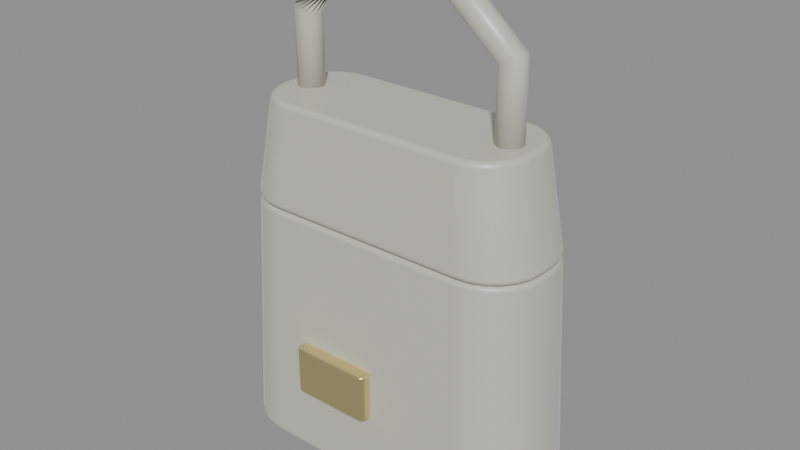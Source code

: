 # Source: case01_sofa_trompeur_spatial_decomposed.blend  (saved by Blender 5.2.45; exported with 4.5.12 LTS)
import bpy
from mathutils import Matrix  # noqa: F401  (used for matrix-valued properties, if any)

bpy.ops.wm.read_factory_settings(use_empty=True)
scene = bpy.context.scene
scene.name = 'Scene_case01_sofa_trompeur_spatial_decomposed'

# ---- materials (node trees are filled in below, after node groups)
mat_m_cuir_principal = bpy.data.materials.new('M_Cuir_Principal')
mat_m_bouclerie_laiton = bpy.data.materials.new('M_Bouclerie_Laiton')

# ---- material node trees
mat_m_cuir_principal.use_nodes = True; mat_m_cuir_principal.node_tree.nodes.clear()
_N = mat_m_cuir_principal.node_tree.nodes; _L = mat_m_cuir_principal.node_tree.links
n0 = _N.new('ShaderNodeBsdfPrincipled'); n0.name = 'Principled BSDF'; n0.location = (-200, 100)
n0.inputs[0].default_value = (0.577, 0.585, 0.495, 1.0)
n0.inputs[2].default_value = 0.38
n0.inputs[10].default_value = 0.005
n0.inputs[13].default_value = 0.52
n0.inputs[19].default_value = 0.12
n0.inputs[20].default_value = 0.25
n0.inputs[24].default_value = 0.2
n1 = _N.new('ShaderNodeOutputMaterial'); n1.name = 'Material Output'; n1.location = (200, 100)
_L.new(n0.outputs[0], n1.inputs[0])
n1.is_active_output = True
mat_m_bouclerie_laiton.use_nodes = True; mat_m_bouclerie_laiton.node_tree.nodes.clear()
_N = mat_m_bouclerie_laiton.node_tree.nodes; _L = mat_m_bouclerie_laiton.node_tree.links
n0 = _N.new('ShaderNodeBsdfPrincipled'); n0.name = 'Principled BSDF'; n0.location = (-200, 100)
n0.inputs[0].default_value = (0.92, 0.78, 0.38, 1.0)
n0.inputs[1].default_value = 0.98
n0.inputs[2].default_value = 0.24
n0.inputs[10].default_value = 0.005
n0.inputs[13].default_value = 0.6
n0.inputs[15].default_value = 0.65
n1 = _N.new('ShaderNodeOutputMaterial'); n1.name = 'Material Output'; n1.location = (200, 100)
_L.new(n0.outputs[0], n1.inputs[0])
n1.is_active_output = True

# ---- meshes
me_corps_principal_cuir = bpy.data.meshes.new('Corps_Principal_Cuir')
me_corps_principal_cuir.from_pydata([(0.091, 0.00353, 0.0), (0.08992, 0.01175, 0.0), (0.08674, 0.01942, 0.0), (0.08169, 0.02599, 0.0), (0.07512, 0.03104, 0.0), (0.06745, 0.03422, 0.0), (0.05923, 0.0353, 0.0), (-0.05923, 0.0353, 0.0), (-0.06745, 0.03422, 0.0), (-0.07512, 0.03104, 0.0), (-0.08169, 0.02599, 0.0), (-0.08674, 0.01942, 0.0), (-0.08992, 0.01175, 0.0), (-0.091, 0.00353, 0.0), (-0.091, -0.00353, 0.0), (-0.08992, -0.01175, 0.0), (-0.08674, -0.01942, 0.0), (-0.08169, -0.02599, 0.0), (-0.07512, -0.03104, 0.0), (-0.06745, -0.03422, 0.0), (-0.05923, -0.0353, 0.0), (0.05923, -0.0353, 0.0), (0.06745, -0.03422, 0.0), (0.07512, -0.03104, 0.0), (0.08169, -0.02599, 0.0), (0.08674, -0.01942, 0.0), (0.08992, -0.01175, 0.0), (0.091, -0.00353, 0.0), (0.08372, 0.003248, 0.136), (0.08272, 0.01081, 0.136), (0.0798, 0.01786, 0.136), (0.07516, 0.02392, 0.136), (0.06911, 0.02856, 0.136), (0.06206, 0.03148, 0.136), (0.05449, 0.03248, 0.136), (-0.05449, 0.03248, 0.136), (-0.06206, 0.03148, 0.136), (-0.06911, 0.02856, 0.136), (-0.07516, 0.02392, 0.136), (-0.0798, 0.01786, 0.136), (-0.08272, 0.01081, 0.136), (-0.08372, 0.003248, 0.136), (-0.08372, -0.003248, 0.136), (-0.08272, -0.01081, 0.136), (-0.0798, -0.01786, 0.136), (-0.07516, -0.02392, 0.136), (-0.06911, -0.02856, 0.136), (-0.06206, -0.03148, 0.136), (-0.05449, -0.03248, 0.136), (0.05449, -0.03248, 0.136), (0.06206, -0.03148, 0.136), (0.06911, -0.02856, 0.136), (0.07516, -0.02392, 0.136), (0.0798, -0.01786, 0.136), (0.08272, -0.01081, 0.136), (0.08372, -0.003248, 0.136)], [], [(0, 1, 29, 28), (1, 2, 30, 29), (2, 3, 31, 30), (3, 4, 32, 31), (4, 5, 33, 32), (5, 6, 34, 33), (6, 7, 35, 34), (7, 8, 36, 35), (8, 9, 37, 36), (9, 10, 38, 37), (10, 11, 39, 38), (11, 12, 40, 39), (12, 13, 41, 40), (13, 14, 42, 41), (14, 15, 43, 42), (15, 16, 44, 43), (16, 17, 45, 44), (17, 18, 46, 45), (18, 19, 47, 46), (19, 20, 48, 47), (20, 21, 49, 48), (21, 22, 50, 49), (22, 23, 51, 50), (23, 24, 52, 51), (24, 25, 53, 52), (25, 26, 54, 53), (26, 27, 55, 54), (27, 0, 28, 55), (27, 26, 25, 24, 23, 22, 21, 20, 19, 18, 17, 16, 15, 14, 13, 12, 11, 10, 9, 8, 7, 6, 5, 4, 3, 2, 1, 0), (28, 29, 30, 31, 32, 33, 34, 35, 36, 37, 38, 39, 40, 41, 42, 43, 44, 45, 46, 47, 48, 49, 50, 51, 52, 53, 54, 55)])
me_corps_principal_cuir.polygons.foreach_set('use_smooth', [True] * 30)
_uv = me_corps_principal_cuir.uv_layers.new(name='UVMap')
_uv.uv.foreach_set('vector', [0.0, 0.0, 1.0, 0.0, 1.0, 1.0, 0.0, 1.0, 0.0, 0.0, 1.0, 0.0, 1.0, 1.0, 0.0, 1.0, 0.0, 0.0, 1.0, 0.0, 1.0, 1.0, 0.0, 1.0, 0.0, 0.0, 1.0, 0.0, 1.0, 1.0, 0.0, 1.0, 0.0, 0.0, 1.0, 0.0, 1.0, 1.0, 0.0, 1.0, 0.0, 0.0, 1.0, 0.0, 1.0, 1.0, 0.0, 1.0, 0.0, 0.0, 1.0, 0.0, 1.0, 1.0, 0.0, 1.0, 0.0, 0.0, 1.0, 0.0, 1.0, 1.0, 0.0, 1.0, 0.0, 0.0, 1.0, 0.0, 1.0, 1.0, 0.0, 1.0, 0.0, 0.0, 1.0, 0.0, 1.0, 1.0, 0.0, 1.0, 0.0, 0.0, 1.0, 0.0, 1.0, 1.0, 0.0, 1.0, 0.0, 0.0, 1.0, 0.0, 1.0, 1.0, 0.0, 1.0, 0.0, 0.0, 1.0, 0.0, 1.0, 1.0, 0.0, 1.0, 0.0, 0.0, 1.0, 0.0, 1.0, 1.0, 0.0, 1.0, 0.0, 0.0, 1.0, 0.0, 1.0, 1.0, 0.0, 1.0, 0.0, 0.0, 1.0, 0.0, 1.0, 1.0, 0.0, 1.0, 0.0, 0.0, 1.0, 0.0, 1.0, 1.0, 0.0, 1.0, 0.0, 0.0, 1.0, 0.0, 1.0, 1.0, 0.0, 1.0, 0.0, 0.0, 1.0, 0.0, 1.0, 1.0, 0.0, 1.0, 0.0, 0.0, 1.0, 0.0, 1.0, 1.0, 0.0, 1.0, 0.0, 0.0, 1.0, 0.0, 1.0, 1.0, 0.0, 1.0, 0.0, 0.0, 1.0, 0.0, 1.0, 1.0, 0.0, 1.0, 0.0, 0.0, 1.0, 0.0, 1.0, 1.0, 0.0, 1.0, 0.0, 0.0, 1.0, 0.0, 1.0, 1.0, 0.0, 1.0, 0.0, 0.0, 1.0, 0.0, 1.0, 1.0, 0.0, 1.0, 0.0, 0.0, 1.0, 0.0, 1.0, 1.0, 0.0, 1.0, 0.0, 0.0, 1.0, 0.0, 1.0, 1.0, 0.0, 1.0, 0.0, 0.0, 1.0, 0.0, 1.0, 1.0, 0.0, 1.0, 0.5, 1.0, 0.6113, 0.9875, 0.7169, 0.9505, 0.8117, 0.8909, 0.8909, 0.8117, 0.9505, 0.7169, 0.9875, 0.6113, 1.0, 0.5, 0.9875, 0.3887, 0.9505, 0.2831, 0.8909, 0.1883, 0.8117, 0.1091, 0.7169, 0.04952, 0.6113, 0.01254, 0.5, 0.0, 0.3887, 0.01254, 0.2831, 0.04952, 0.1883, 0.1091, 0.1091, 0.1883, 0.04952, 0.2831, 0.01254, 0.3887, 0.0, 0.5, 0.01254, 0.6113, 0.04952, 0.7169, 0.1091, 0.8117, 0.1883, 0.8909, 0.2831, 0.9505, 0.3887, 0.9875, 0.5, 1.0, 0.6113, 0.9875, 0.7169, 0.9505, 0.8117, 0.8909, 0.8909, 0.8117, 0.9505, 0.7169, 0.9875, 0.6113, 1.0, 0.5, 0.9875, 0.3887, 0.9505, 0.2831, 0.8909, 0.1883, 0.8117, 0.1091, 0.7169, 0.04952, 0.6113, 0.01254, 0.5, 0.0, 0.3887, 0.01254, 0.2831, 0.04952, 0.1883, 0.1091, 0.1091, 0.1883, 0.04952, 0.2831, 0.01254, 0.3887, 0.0, 0.5, 0.01254, 0.6113, 0.04952, 0.7169, 0.1091, 0.8117, 0.1883, 0.8909, 0.2831, 0.9505, 0.3887, 0.9875])
me_corps_principal_cuir.materials.append(mat_m_cuir_principal)
me_corps_principal_cuir.update()
me_rabat_superieur_cuir = bpy.data.meshes.new('Rabat_Superieur_Cuir')
me_rabat_superieur_cuir.from_pydata([(0.08355, 0.0045, 0.0), (0.0826, 0.01175, 0.0), (0.0798, 0.0185, 0.0), (0.07535, 0.0243, 0.0), (0.06955, 0.02875, 0.0), (0.0628, 0.03155, 0.0), (0.05555, 0.0325, 0.0), (-0.05555, 0.0325, 0.0), (-0.0628, 0.03155, 0.0), (-0.06955, 0.02875, 0.0), (-0.07535, 0.0243, 0.0), (-0.0798, 0.0185, 0.0), (-0.0826, 0.01175, 0.0), (-0.08355, 0.0045, 0.0), (-0.08355, -0.0045, 0.0), (-0.0826, -0.01175, 0.0), (-0.0798, -0.0185, 0.0), (-0.07535, -0.0243, 0.0), (-0.06955, -0.02875, 0.0), (-0.0628, -0.03155, 0.0), (-0.05555, -0.0325, 0.0), (0.05555, -0.0325, 0.0), (0.0628, -0.03155, 0.0), (0.06955, -0.02875, 0.0), (0.07535, -0.0243, 0.0), (0.0798, -0.0185, 0.0), (0.0826, -0.01175, 0.0), (0.08355, -0.0045, 0.0), (0.07352, 0.00396, 0.056), (0.07268, 0.01034, 0.056), (0.07022, 0.01628, 0.056), (0.06631, 0.02138, 0.056), (0.0612, 0.0253, 0.056), (0.05526, 0.02776, 0.056), (0.04888, 0.0286, 0.056), (-0.04888, 0.0286, 0.056), (-0.05526, 0.02776, 0.056), (-0.0612, 0.0253, 0.056), (-0.06631, 0.02138, 0.056), (-0.07022, 0.01628, 0.056), (-0.07268, 0.01034, 0.056), (-0.07352, 0.00396, 0.056), (-0.07352, -0.00396, 0.056), (-0.07268, -0.01034, 0.056), (-0.07022, -0.01628, 0.056), (-0.06631, -0.02138, 0.056), (-0.0612, -0.0253, 0.056), (-0.05526, -0.02776, 0.056), (-0.04888, -0.0286, 0.056), (0.04888, -0.0286, 0.056), (0.05526, -0.02776, 0.056), (0.0612, -0.0253, 0.056), (0.06631, -0.02138, 0.056), (0.07022, -0.01628, 0.056), (0.07268, -0.01034, 0.056), (0.07352, -0.00396, 0.056)], [], [(0, 1, 29, 28), (1, 2, 30, 29), (2, 3, 31, 30), (3, 4, 32, 31), (4, 5, 33, 32), (5, 6, 34, 33), (6, 7, 35, 34), (7, 8, 36, 35), (8, 9, 37, 36), (9, 10, 38, 37), (10, 11, 39, 38), (11, 12, 40, 39), (12, 13, 41, 40), (13, 14, 42, 41), (14, 15, 43, 42), (15, 16, 44, 43), (16, 17, 45, 44), (17, 18, 46, 45), (18, 19, 47, 46), (19, 20, 48, 47), (20, 21, 49, 48), (21, 22, 50, 49), (22, 23, 51, 50), (23, 24, 52, 51), (24, 25, 53, 52), (25, 26, 54, 53), (26, 27, 55, 54), (27, 0, 28, 55), (27, 26, 25, 24, 23, 22, 21, 20, 19, 18, 17, 16, 15, 14, 13, 12, 11, 10, 9, 8, 7, 6, 5, 4, 3, 2, 1, 0), (28, 29, 30, 31, 32, 33, 34, 35, 36, 37, 38, 39, 40, 41, 42, 43, 44, 45, 46, 47, 48, 49, 50, 51, 52, 53, 54, 55)])
me_rabat_superieur_cuir.polygons.foreach_set('use_smooth', [True] * 30)
_uv = me_rabat_superieur_cuir.uv_layers.new(name='UVMap')
_uv.uv.foreach_set('vector', [0.0, 0.0, 1.0, 0.0, 1.0, 1.0, 0.0, 1.0, 0.0, 0.0, 1.0, 0.0, 1.0, 1.0, 0.0, 1.0, 0.0, 0.0, 1.0, 0.0, 1.0, 1.0, 0.0, 1.0, 0.0, 0.0, 1.0, 0.0, 1.0, 1.0, 0.0, 1.0, 0.0, 0.0, 1.0, 0.0, 1.0, 1.0, 0.0, 1.0, 0.0, 0.0, 1.0, 0.0, 1.0, 1.0, 0.0, 1.0, 0.0, 0.0, 1.0, 0.0, 1.0, 1.0, 0.0, 1.0, 0.0, 0.0, 1.0, 0.0, 1.0, 1.0, 0.0, 1.0, 0.0, 0.0, 1.0, 0.0, 1.0, 1.0, 0.0, 1.0, 0.0, 0.0, 1.0, 0.0, 1.0, 1.0, 0.0, 1.0, 0.0, 0.0, 1.0, 0.0, 1.0, 1.0, 0.0, 1.0, 0.0, 0.0, 1.0, 0.0, 1.0, 1.0, 0.0, 1.0, 0.0, 0.0, 1.0, 0.0, 1.0, 1.0, 0.0, 1.0, 0.0, 0.0, 1.0, 0.0, 1.0, 1.0, 0.0, 1.0, 0.0, 0.0, 1.0, 0.0, 1.0, 1.0, 0.0, 1.0, 0.0, 0.0, 1.0, 0.0, 1.0, 1.0, 0.0, 1.0, 0.0, 0.0, 1.0, 0.0, 1.0, 1.0, 0.0, 1.0, 0.0, 0.0, 1.0, 0.0, 1.0, 1.0, 0.0, 1.0, 0.0, 0.0, 1.0, 0.0, 1.0, 1.0, 0.0, 1.0, 0.0, 0.0, 1.0, 0.0, 1.0, 1.0, 0.0, 1.0, 0.0, 0.0, 1.0, 0.0, 1.0, 1.0, 0.0, 1.0, 0.0, 0.0, 1.0, 0.0, 1.0, 1.0, 0.0, 1.0, 0.0, 0.0, 1.0, 0.0, 1.0, 1.0, 0.0, 1.0, 0.0, 0.0, 1.0, 0.0, 1.0, 1.0, 0.0, 1.0, 0.0, 0.0, 1.0, 0.0, 1.0, 1.0, 0.0, 1.0, 0.0, 0.0, 1.0, 0.0, 1.0, 1.0, 0.0, 1.0, 0.0, 0.0, 1.0, 0.0, 1.0, 1.0, 0.0, 1.0, 0.0, 0.0, 1.0, 0.0, 1.0, 1.0, 0.0, 1.0, 0.5, 1.0, 0.6113, 0.9875, 0.7169, 0.9505, 0.8117, 0.8909, 0.8909, 0.8117, 0.9505, 0.7169, 0.9875, 0.6113, 1.0, 0.5, 0.9875, 0.3887, 0.9505, 0.2831, 0.8909, 0.1883, 0.8117, 0.1091, 0.7169, 0.04952, 0.6113, 0.01254, 0.5, 0.0, 0.3887, 0.01254, 0.2831, 0.04952, 0.1883, 0.1091, 0.1091, 0.1883, 0.04952, 0.2831, 0.01254, 0.3887, 0.0, 0.5, 0.01254, 0.6113, 0.04952, 0.7169, 0.1091, 0.8117, 0.1883, 0.8909, 0.2831, 0.9505, 0.3887, 0.9875, 0.5, 1.0, 0.6113, 0.9875, 0.7169, 0.9505, 0.8117, 0.8909, 0.8909, 0.8117, 0.9505, 0.7169, 0.9875, 0.6113, 1.0, 0.5, 0.9875, 0.3887, 0.9505, 0.2831, 0.8909, 0.1883, 0.8117, 0.1091, 0.7169, 0.04952, 0.6113, 0.01254, 0.5, 0.0, 0.3887, 0.01254, 0.2831, 0.04952, 0.1883, 0.1091, 0.1091, 0.1883, 0.04952, 0.2831, 0.01254, 0.3887, 0.0, 0.5, 0.01254, 0.6113, 0.04952, 0.7169, 0.1091, 0.8117, 0.1883, 0.8909, 0.2831, 0.9505, 0.3887, 0.9875])
me_rabat_superieur_cuir.materials.append(mat_m_cuir_principal)
me_rabat_superieur_cuir.update()
me_fermoir_boucle_laiton = bpy.data.meshes.new('Fermoir_Boucle_Laiton')
me_fermoir_boucle_laiton.from_pydata([(0.0225, 0.0004, 0.0), (0.02238, 0.001332, 0.0), (0.02202, 0.0022, 0.0), (0.02145, 0.002946, 0.0), (0.0207, 0.003518, 0.0), (0.01983, 0.003877, 0.0), (0.0189, 0.004, 0.0), (-0.0189, 0.004, 0.0), (-0.01983, 0.003877, 0.0), (-0.0207, 0.003518, 0.0), (-0.02145, 0.002946, 0.0), (-0.02202, 0.0022, 0.0), (-0.02238, 0.001332, 0.0), (-0.0225, 0.0004, 0.0), (-0.0225, -0.0004, 0.0), (-0.02238, -0.001332, 0.0), (-0.02202, -0.0022, 0.0), (-0.02145, -0.002946, 0.0), (-0.0207, -0.003518, 0.0), (-0.01983, -0.003877, 0.0), (-0.0189, -0.004, 0.0), (0.0189, -0.004, 0.0), (0.01983, -0.003877, 0.0), (0.0207, -0.003518, 0.0), (0.02145, -0.002946, 0.0), (0.02202, -0.0022, 0.0), (0.02238, -0.001332, 0.0), (0.0225, -0.0004, 0.0), (0.0225, 0.0004, 0.026), (0.02238, 0.001332, 0.026), (0.02202, 0.0022, 0.026), (0.02145, 0.002946, 0.026), (0.0207, 0.003518, 0.026), (0.01983, 0.003877, 0.026), (0.0189, 0.004, 0.026), (-0.0189, 0.004, 0.026), (-0.01983, 0.003877, 0.026), (-0.0207, 0.003518, 0.026), (-0.02145, 0.002946, 0.026), (-0.02202, 0.0022, 0.026), (-0.02238, 0.001332, 0.026), (-0.0225, 0.0004, 0.026), (-0.0225, -0.0004, 0.026), (-0.02238, -0.001332, 0.026), (-0.02202, -0.0022, 0.026), (-0.02145, -0.002946, 0.026), (-0.0207, -0.003518, 0.026), (-0.01983, -0.003877, 0.026), (-0.0189, -0.004, 0.026), (0.0189, -0.004, 0.026), (0.01983, -0.003877, 0.026), (0.0207, -0.003518, 0.026), (0.02145, -0.002946, 0.026), (0.02202, -0.0022, 0.026), (0.02238, -0.001332, 0.026), (0.0225, -0.0004, 0.026)], [], [(0, 1, 29, 28), (1, 2, 30, 29), (2, 3, 31, 30), (3, 4, 32, 31), (4, 5, 33, 32), (5, 6, 34, 33), (6, 7, 35, 34), (7, 8, 36, 35), (8, 9, 37, 36), (9, 10, 38, 37), (10, 11, 39, 38), (11, 12, 40, 39), (12, 13, 41, 40), (13, 14, 42, 41), (14, 15, 43, 42), (15, 16, 44, 43), (16, 17, 45, 44), (17, 18, 46, 45), (18, 19, 47, 46), (19, 20, 48, 47), (20, 21, 49, 48), (21, 22, 50, 49), (22, 23, 51, 50), (23, 24, 52, 51), (24, 25, 53, 52), (25, 26, 54, 53), (26, 27, 55, 54), (27, 0, 28, 55), (27, 26, 25, 24, 23, 22, 21, 20, 19, 18, 17, 16, 15, 14, 13, 12, 11, 10, 9, 8, 7, 6, 5, 4, 3, 2, 1, 0), (28, 29, 30, 31, 32, 33, 34, 35, 36, 37, 38, 39, 40, 41, 42, 43, 44, 45, 46, 47, 48, 49, 50, 51, 52, 53, 54, 55)])
me_fermoir_boucle_laiton.polygons.foreach_set('use_smooth', [True] * 30)
_uv = me_fermoir_boucle_laiton.uv_layers.new(name='UVMap')
_uv.uv.foreach_set('vector', [0.0, 0.0, 1.0, 0.0, 1.0, 1.0, 0.0, 1.0, 0.0, 0.0, 1.0, 0.0, 1.0, 1.0, 0.0, 1.0, 0.0, 0.0, 1.0, 0.0, 1.0, 1.0, 0.0, 1.0, 0.0, 0.0, 1.0, 0.0, 1.0, 1.0, 0.0, 1.0, 0.0, 0.0, 1.0, 0.0, 1.0, 1.0, 0.0, 1.0, 0.0, 0.0, 1.0, 0.0, 1.0, 1.0, 0.0, 1.0, 0.0, 0.0, 1.0, 0.0, 1.0, 1.0, 0.0, 1.0, 0.0, 0.0, 1.0, 0.0, 1.0, 1.0, 0.0, 1.0, 0.0, 0.0, 1.0, 0.0, 1.0, 1.0, 0.0, 1.0, 0.0, 0.0, 1.0, 0.0, 1.0, 1.0, 0.0, 1.0, 0.0, 0.0, 1.0, 0.0, 1.0, 1.0, 0.0, 1.0, 0.0, 0.0, 1.0, 0.0, 1.0, 1.0, 0.0, 1.0, 0.0, 0.0, 1.0, 0.0, 1.0, 1.0, 0.0, 1.0, 0.0, 0.0, 1.0, 0.0, 1.0, 1.0, 0.0, 1.0, 0.0, 0.0, 1.0, 0.0, 1.0, 1.0, 0.0, 1.0, 0.0, 0.0, 1.0, 0.0, 1.0, 1.0, 0.0, 1.0, 0.0, 0.0, 1.0, 0.0, 1.0, 1.0, 0.0, 1.0, 0.0, 0.0, 1.0, 0.0, 1.0, 1.0, 0.0, 1.0, 0.0, 0.0, 1.0, 0.0, 1.0, 1.0, 0.0, 1.0, 0.0, 0.0, 1.0, 0.0, 1.0, 1.0, 0.0, 1.0, 0.0, 0.0, 1.0, 0.0, 1.0, 1.0, 0.0, 1.0, 0.0, 0.0, 1.0, 0.0, 1.0, 1.0, 0.0, 1.0, 0.0, 0.0, 1.0, 0.0, 1.0, 1.0, 0.0, 1.0, 0.0, 0.0, 1.0, 0.0, 1.0, 1.0, 0.0, 1.0, 0.0, 0.0, 1.0, 0.0, 1.0, 1.0, 0.0, 1.0, 0.0, 0.0, 1.0, 0.0, 1.0, 1.0, 0.0, 1.0, 0.0, 0.0, 1.0, 0.0, 1.0, 1.0, 0.0, 1.0, 0.0, 0.0, 1.0, 0.0, 1.0, 1.0, 0.0, 1.0, 0.5, 1.0, 0.6113, 0.9875, 0.7169, 0.9505, 0.8117, 0.8909, 0.8909, 0.8117, 0.9505, 0.7169, 0.9875, 0.6113, 1.0, 0.5, 0.9875, 0.3887, 0.9505, 0.2831, 0.8909, 0.1883, 0.8117, 0.1091, 0.7169, 0.04952, 0.6113, 0.01254, 0.5, 0.0, 0.3887, 0.01254, 0.2831, 0.04952, 0.1883, 0.1091, 0.1091, 0.1883, 0.04952, 0.2831, 0.01254, 0.3887, 0.0, 0.5, 0.01254, 0.6113, 0.04952, 0.7169, 0.1091, 0.8117, 0.1883, 0.8909, 0.2831, 0.9505, 0.3887, 0.9875, 0.5, 1.0, 0.6113, 0.9875, 0.7169, 0.9505, 0.8117, 0.8909, 0.8909, 0.8117, 0.9505, 0.7169, 0.9875, 0.6113, 1.0, 0.5, 0.9875, 0.3887, 0.9505, 0.2831, 0.8909, 0.1883, 0.8117, 0.1091, 0.7169, 0.04952, 0.6113, 0.01254, 0.5, 0.0, 0.3887, 0.01254, 0.2831, 0.04952, 0.1883, 0.1091, 0.1091, 0.1883, 0.04952, 0.2831, 0.01254, 0.3887, 0.0, 0.5, 0.01254, 0.6113, 0.04952, 0.7169, 0.1091, 0.8117, 0.1883, 0.8909, 0.2831, 0.9505, 0.3887, 0.9875])
me_fermoir_boucle_laiton.materials.append(mat_m_bouclerie_laiton)
me_fermoir_boucle_laiton.update()
me_anse_arche_cuir = bpy.data.meshes.new('Anse_Arche_Cuir')
me_anse_arche_cuir.from_pydata([(-0.0594, 0.007, 0.192), (-0.06208, 0.006467, 0.192), (-0.06435, 0.00495, 0.192), (-0.06587, 0.002679, 0.192), (-0.0664, 4.286e-19, 0.192), (-0.06587, -0.002679, 0.192), (-0.06435, -0.00495, 0.192), (-0.06208, -0.006467, 0.192), (-0.0594, -0.007, 0.192), (-0.05672, -0.006467, 0.192), (-0.05445, -0.00495, 0.192), (-0.05293, -0.002679, 0.192), (-0.0524, -1.286e-18, 0.192), (-0.05293, 0.002679, 0.192), (-0.05445, 0.00495, 0.192), (-0.05672, 0.006467, 0.192), (-0.0594, 0.007, 0.2304), (-0.06183, 0.006467, 0.2315), (-0.06389, 0.00495, 0.2325), (-0.06527, 0.002679, 0.2331), (-0.06575, 4.286e-19, 0.2333), (-0.06527, -0.002679, 0.2331), (-0.06389, -0.00495, 0.2325), (-0.06183, -0.006467, 0.2315), (-0.0594, -0.007, 0.2304), (-0.05697, -0.006467, 0.2293), (-0.05491, -0.00495, 0.2283), (-0.05353, -0.002679, 0.2277), (-0.05305, -1.286e-18, 0.2275), (-0.05353, 0.002679, 0.2277), (-0.05491, 0.00495, 0.2283), (-0.05697, 0.006467, 0.2293), (-0.0297, -0.007, 0.256), (-0.02847, -0.006467, 0.2536), (-0.02743, -0.00495, 0.2516), (-0.02673, -0.002679, 0.2503), (-0.02649, -4.286e-19, 0.2498), (-0.02673, 0.002679, 0.2503), (-0.02743, 0.00495, 0.2516), (-0.02847, 0.006467, 0.2536), (-0.0297, 0.007, 0.256), (-0.03093, 0.006467, 0.2584), (-0.03197, 0.00495, 0.2604), (-0.03267, 0.002679, 0.2617), (-0.03291, 1.286e-18, 0.2622), (-0.03267, -0.002679, 0.2617), (-0.03197, -0.00495, 0.2604), (-0.03093, -0.006467, 0.2584), (0.0, -0.007, 0.2611), (0.0, -0.006467, 0.2584), (0.0, -0.00495, 0.2562), (0.0, -0.002679, 0.2546), (0.0, -4.286e-19, 0.2541), (0.0, 0.002679, 0.2546), (0.0, 0.00495, 0.2562), (0.0, 0.006467, 0.2584), (0.0, 0.007, 0.2611), (0.0, 0.006467, 0.2638), (0.0, 0.00495, 0.266), (0.0, 0.002679, 0.2676), (0.0, 1.286e-18, 0.2681), (0.0, -0.002679, 0.2676), (0.0, -0.00495, 0.266), (0.0, -0.006467, 0.2638), (0.0297, -0.007, 0.256), (0.02847, -0.006467, 0.2536), (0.02743, -0.00495, 0.2516), (0.02673, -0.002679, 0.2503), (0.02649, -4.286e-19, 0.2498), (0.02673, 0.002679, 0.2503), (0.02743, 0.00495, 0.2516), (0.02847, 0.006467, 0.2536), (0.0297, 0.007, 0.256), (0.03093, 0.006467, 0.2584), (0.03197, 0.00495, 0.2604), (0.03267, 0.002679, 0.2617), (0.03291, 1.286e-18, 0.2622), (0.03267, -0.002679, 0.2617), (0.03197, -0.00495, 0.2604), (0.03093, -0.006467, 0.2584), (0.0594, -0.007, 0.2304), (0.05697, -0.006467, 0.2293), (0.05491, -0.00495, 0.2283), (0.05353, -0.002679, 0.2277), (0.05305, -4.286e-19, 0.2275), (0.05353, 0.002679, 0.2277), (0.05491, 0.00495, 0.2283), (0.05697, 0.006467, 0.2293), (0.0594, 0.007, 0.2304), (0.06183, 0.006467, 0.2315), (0.06389, 0.00495, 0.2325), (0.06527, 0.002679, 0.2331), (0.06575, 1.286e-18, 0.2333), (0.06527, -0.002679, 0.2331), (0.06389, -0.00495, 0.2325), (0.06183, -0.006467, 0.2315), (0.0594, -0.007, 0.192), (0.05672, -0.006467, 0.192), (0.05445, -0.00495, 0.192), (0.05293, -0.002679, 0.192), (0.0524, -4.286e-19, 0.192), (0.05293, 0.002679, 0.192), (0.05445, 0.00495, 0.192), (0.05672, 0.006467, 0.192), (0.0594, 0.007, 0.192), (0.06208, 0.006467, 0.192), (0.06435, 0.00495, 0.192), (0.06587, 0.002679, 0.192), (0.0664, 1.286e-18, 0.192), (0.06587, -0.002679, 0.192), (0.06435, -0.00495, 0.192), (0.06208, -0.006467, 0.192)], [], [(0, 1, 17, 16), (1, 2, 18, 17), (2, 3, 19, 18), (3, 4, 20, 19), (4, 5, 21, 20), (5, 6, 22, 21), (6, 7, 23, 22), (7, 8, 24, 23), (8, 9, 25, 24), (9, 10, 26, 25), (10, 11, 27, 26), (11, 12, 28, 27), (12, 13, 29, 28), (13, 14, 30, 29), (14, 15, 31, 30), (15, 0, 16, 31), (16, 17, 33, 32), (17, 18, 34, 33), (18, 19, 35, 34), (19, 20, 36, 35), (20, 21, 37, 36), (21, 22, 38, 37), (22, 23, 39, 38), (23, 24, 40, 39), (24, 25, 41, 40), (25, 26, 42, 41), (26, 27, 43, 42), (27, 28, 44, 43), (28, 29, 45, 44), (29, 30, 46, 45), (30, 31, 47, 46), (31, 16, 32, 47), (32, 33, 49, 48), (33, 34, 50, 49), (34, 35, 51, 50), (35, 36, 52, 51), (36, 37, 53, 52), (37, 38, 54, 53), (38, 39, 55, 54), (39, 40, 56, 55), (40, 41, 57, 56), (41, 42, 58, 57), (42, 43, 59, 58), (43, 44, 60, 59), (44, 45, 61, 60), (45, 46, 62, 61), (46, 47, 63, 62), (47, 32, 48, 63), (48, 49, 65, 64), (49, 50, 66, 65), (50, 51, 67, 66), (51, 52, 68, 67), (52, 53, 69, 68), (53, 54, 70, 69), (54, 55, 71, 70), (55, 56, 72, 71), (56, 57, 73, 72), (57, 58, 74, 73), (58, 59, 75, 74), (59, 60, 76, 75), (60, 61, 77, 76), (61, 62, 78, 77), (62, 63, 79, 78), (63, 48, 64, 79), (64, 65, 81, 80), (65, 66, 82, 81), (66, 67, 83, 82), (67, 68, 84, 83), (68, 69, 85, 84), (69, 70, 86, 85), (70, 71, 87, 86), (71, 72, 88, 87), (72, 73, 89, 88), (73, 74, 90, 89), (74, 75, 91, 90), (75, 76, 92, 91), (76, 77, 93, 92), (77, 78, 94, 93), (78, 79, 95, 94), (79, 64, 80, 95), (80, 81, 97, 96), (81, 82, 98, 97), (82, 83, 99, 98), (83, 84, 100, 99), (84, 85, 101, 100), (85, 86, 102, 101), (86, 87, 103, 102), (87, 88, 104, 103), (88, 89, 105, 104), (89, 90, 106, 105), (90, 91, 107, 106), (91, 92, 108, 107), (92, 93, 109, 108), (93, 94, 110, 109), (94, 95, 111, 110), (95, 80, 96, 111), (15, 14, 13, 12, 11, 10, 9, 8, 7, 6, 5, 4, 3, 2, 1, 0), (96, 97, 98, 99, 100, 101, 102, 103, 104, 105, 106, 107, 108, 109, 110, 111)])
me_anse_arche_cuir.polygons.foreach_set('use_smooth', [True] * 98)
_uv = me_anse_arche_cuir.uv_layers.new(name='UVMap')
_uv.uv.foreach_set('vector', [0.0, 0.0, 1.0, 0.0, 1.0, 1.0, 0.0, 1.0, 0.0, 0.0, 1.0, 0.0, 1.0, 1.0, 0.0, 1.0, 0.0, 0.0, 1.0, 0.0, 1.0, 1.0, 0.0, 1.0, 0.0, 0.0, 1.0, 0.0, 1.0, 1.0, 0.0, 1.0, 0.0, 0.0, 1.0, 0.0, 1.0, 1.0, 0.0, 1.0, 0.0, 0.0, 1.0, 0.0, 1.0, 1.0, 0.0, 1.0, 0.0, 0.0, 1.0, 0.0, 1.0, 1.0, 0.0, 1.0, 0.0, 0.0, 1.0, 0.0, 1.0, 1.0, 0.0, 1.0, 0.0, 0.0, 1.0, 0.0, 1.0, 1.0, 0.0, 1.0, 0.0, 0.0, 1.0, 0.0, 1.0, 1.0, 0.0, 1.0, 0.0, 0.0, 1.0, 0.0, 1.0, 1.0, 0.0, 1.0, 0.0, 0.0, 1.0, 0.0, 1.0, 1.0, 0.0, 1.0, 0.0, 0.0, 1.0, 0.0, 1.0, 1.0, 0.0, 1.0, 0.0, 0.0, 1.0, 0.0, 1.0, 1.0, 0.0, 1.0, 0.0, 0.0, 1.0, 0.0, 1.0, 1.0, 0.0, 1.0, 0.0, 0.0, 1.0, 0.0, 1.0, 1.0, 0.0, 1.0, 0.0, 0.0, 1.0, 0.0, 1.0, 1.0, 0.0, 1.0, 0.0, 0.0, 1.0, 0.0, 1.0, 1.0, 0.0, 1.0, 0.0, 0.0, 1.0, 0.0, 1.0, 1.0, 0.0, 1.0, 0.0, 0.0, 1.0, 0.0, 1.0, 1.0, 0.0, 1.0, 0.0, 0.0, 1.0, 0.0, 1.0, 1.0, 0.0, 1.0, 0.0, 0.0, 1.0, 0.0, 1.0, 1.0, 0.0, 1.0, 0.0, 0.0, 1.0, 0.0, 1.0, 1.0, 0.0, 1.0, 0.0, 0.0, 1.0, 0.0, 1.0, 1.0, 0.0, 1.0, 0.0, 0.0, 1.0, 0.0, 1.0, 1.0, 0.0, 1.0, 0.0, 0.0, 1.0, 0.0, 1.0, 1.0, 0.0, 1.0, 0.0, 0.0, 1.0, 0.0, 1.0, 1.0, 0.0, 1.0, 0.0, 0.0, 1.0, 0.0, 1.0, 1.0, 0.0, 1.0, 0.0, 0.0, 1.0, 0.0, 1.0, 1.0, 0.0, 1.0, 0.0, 0.0, 1.0, 0.0, 1.0, 1.0, 0.0, 1.0, 0.0, 0.0, 1.0, 0.0, 1.0, 1.0, 0.0, 1.0, 0.0, 0.0, 1.0, 0.0, 1.0, 1.0, 0.0, 1.0, 0.0, 0.0, 1.0, 0.0, 1.0, 1.0, 0.0, 1.0, 0.0, 0.0, 1.0, 0.0, 1.0, 1.0, 0.0, 1.0, 0.0, 0.0, 1.0, 0.0, 1.0, 1.0, 0.0, 1.0, 0.0, 0.0, 1.0, 0.0, 1.0, 1.0, 0.0, 1.0, 0.0, 0.0, 1.0, 0.0, 1.0, 1.0, 0.0, 1.0, 0.0, 0.0, 1.0, 0.0, 1.0, 1.0, 0.0, 1.0, 0.0, 0.0, 1.0, 0.0, 1.0, 1.0, 0.0, 1.0, 0.0, 0.0, 1.0, 0.0, 1.0, 1.0, 0.0, 1.0, 0.0, 0.0, 1.0, 0.0, 1.0, 1.0, 0.0, 1.0, 0.0, 0.0, 1.0, 0.0, 1.0, 1.0, 0.0, 1.0, 0.0, 0.0, 1.0, 0.0, 1.0, 1.0, 0.0, 1.0, 0.0, 0.0, 1.0, 0.0, 1.0, 1.0, 0.0, 1.0, 0.0, 0.0, 1.0, 0.0, 1.0, 1.0, 0.0, 1.0, 0.0, 0.0, 1.0, 0.0, 1.0, 1.0, 0.0, 1.0, 0.0, 0.0, 1.0, 0.0, 1.0, 1.0, 0.0, 1.0, 0.0, 0.0, 1.0, 0.0, 1.0, 1.0, 0.0, 1.0, 0.0, 0.0, 1.0, 0.0, 1.0, 1.0, 0.0, 1.0, 0.0, 0.0, 1.0, 0.0, 1.0, 1.0, 0.0, 1.0, 0.0, 0.0, 1.0, 0.0, 1.0, 1.0, 0.0, 1.0, 0.0, 0.0, 1.0, 0.0, 1.0, 1.0, 0.0, 1.0, 0.0, 0.0, 1.0, 0.0, 1.0, 1.0, 0.0, 1.0, 0.0, 0.0, 1.0, 0.0, 1.0, 1.0, 0.0, 1.0, 0.0, 0.0, 1.0, 0.0, 1.0, 1.0, 0.0, 1.0, 0.0, 0.0, 1.0, 0.0, 1.0, 1.0, 0.0, 1.0, 0.0, 0.0, 1.0, 0.0, 1.0, 1.0, 0.0, 1.0, 0.0, 0.0, 1.0, 0.0, 1.0, 1.0, 0.0, 1.0, 0.0, 0.0, 1.0, 0.0, 1.0, 1.0, 0.0, 1.0, 0.0, 0.0, 1.0, 0.0, 1.0, 1.0, 0.0, 1.0, 0.0, 0.0, 1.0, 0.0, 1.0, 1.0, 0.0, 1.0, 0.0, 0.0, 1.0, 0.0, 1.0, 1.0, 0.0, 1.0, 0.0, 0.0, 1.0, 0.0, 1.0, 1.0, 0.0, 1.0, 0.0, 0.0, 1.0, 0.0, 1.0, 1.0, 0.0, 1.0, 0.0, 0.0, 1.0, 0.0, 1.0, 1.0, 0.0, 1.0, 0.0, 0.0, 1.0, 0.0, 1.0, 1.0, 0.0, 1.0, 0.0, 0.0, 1.0, 0.0, 1.0, 1.0, 0.0, 1.0, 0.0, 0.0, 1.0, 0.0, 1.0, 1.0, 0.0, 1.0, 0.0, 0.0, 1.0, 0.0, 1.0, 1.0, 0.0, 1.0, 0.0, 0.0, 1.0, 0.0, 1.0, 1.0, 0.0, 1.0, 0.0, 0.0, 1.0, 0.0, 1.0, 1.0, 0.0, 1.0, 0.0, 0.0, 1.0, 0.0, 1.0, 1.0, 0.0, 1.0, 0.0, 0.0, 1.0, 0.0, 1.0, 1.0, 0.0, 1.0, 0.0, 0.0, 1.0, 0.0, 1.0, 1.0, 0.0, 1.0, 0.0, 0.0, 1.0, 0.0, 1.0, 1.0, 0.0, 1.0, 0.0, 0.0, 1.0, 0.0, 1.0, 1.0, 0.0, 1.0, 0.0, 0.0, 1.0, 0.0, 1.0, 1.0, 0.0, 1.0, 0.0, 0.0, 1.0, 0.0, 1.0, 1.0, 0.0, 1.0, 0.0, 0.0, 1.0, 0.0, 1.0, 1.0, 0.0, 1.0, 0.0, 0.0, 1.0, 0.0, 1.0, 1.0, 0.0, 1.0, 0.0, 0.0, 1.0, 0.0, 1.0, 1.0, 0.0, 1.0, 0.0, 0.0, 1.0, 0.0, 1.0, 1.0, 0.0, 1.0, 0.0, 0.0, 1.0, 0.0, 1.0, 1.0, 0.0, 1.0, 0.0, 0.0, 1.0, 0.0, 1.0, 1.0, 0.0, 1.0, 0.0, 0.0, 1.0, 0.0, 1.0, 1.0, 0.0, 1.0, 0.0, 0.0, 1.0, 0.0, 1.0, 1.0, 0.0, 1.0, 0.0, 0.0, 1.0, 0.0, 1.0, 1.0, 0.0, 1.0, 0.0, 0.0, 1.0, 0.0, 1.0, 1.0, 0.0, 1.0, 0.0, 0.0, 1.0, 0.0, 1.0, 1.0, 0.0, 1.0, 0.0, 0.0, 1.0, 0.0, 1.0, 1.0, 0.0, 1.0, 0.0, 0.0, 1.0, 0.0, 1.0, 1.0, 0.0, 1.0, 0.0, 0.0, 1.0, 0.0, 1.0, 1.0, 0.0, 1.0, 0.0, 0.0, 1.0, 0.0, 1.0, 1.0, 0.0, 1.0, 0.0, 0.0, 1.0, 0.0, 1.0, 1.0, 0.0, 1.0, 0.0, 0.0, 1.0, 0.0, 1.0, 1.0, 0.0, 1.0, 0.0, 0.0, 1.0, 0.0, 1.0, 1.0, 0.0, 1.0, 0.5, 1.0, 0.6913, 0.9619, 0.8536, 0.8536, 0.9619, 0.6913, 1.0, 0.5, 0.9619, 0.3087, 0.8536, 0.1464, 0.6913, 0.03806, 0.5, 0.0, 0.3087, 0.03806, 0.1464, 0.1464, 0.03806, 0.3087, 0.0, 0.5, 0.03806, 0.6913, 0.1464, 0.8536, 0.3087, 0.9619, 0.5, 1.0, 0.6913, 0.9619, 0.8536, 0.8536, 0.9619, 0.6913, 1.0, 0.5, 0.9619, 0.3087, 0.8536, 0.1464, 0.6913, 0.03806, 0.5, 0.0, 0.3087, 0.03806, 0.1464, 0.1464, 0.03806, 0.3087, 0.0, 0.5, 0.03806, 0.6913, 0.1464, 0.8536, 0.3087, 0.9619])
me_anse_arche_cuir.materials.append(mat_m_cuir_principal)
me_anse_arche_cuir.update()

# ---- objects
ob_corps_principal_cuir = bpy.data.objects.new('Corps_Principal_Cuir', me_corps_principal_cuir)
ob_rabat_superieur_cuir = bpy.data.objects.new('Rabat_Superieur_Cuir', me_rabat_superieur_cuir)
ob_fermoir_boucle_laiton = bpy.data.objects.new('Fermoir_Boucle_Laiton', me_fermoir_boucle_laiton)
ob_anse_arche_cuir = bpy.data.objects.new('Anse_Arche_Cuir', me_anse_arche_cuir)

# ---- transforms, parenting, visibility, modifiers, constraints
ob_corps_principal_cuir.location = (0.0, 0.0, 0.0)
_m = ob_corps_principal_cuir.modifiers.new('Bevel', 'BEVEL')
_m.width = 0.003
_m.width_pct = 0.003
_m.segments = 2
_m.angle_limit = 0.6109
_m = ob_corps_principal_cuir.modifiers.new('WeightedNormal', 'WEIGHTED_NORMAL')
_m.keep_sharp = True
ob_rabat_superieur_cuir.location = (0.0, 0.0, 0.136)
_m = ob_rabat_superieur_cuir.modifiers.new('Bevel', 'BEVEL')
_m.width = 0.003
_m.width_pct = 0.003
_m.segments = 2
_m.angle_limit = 0.6109
_m = ob_rabat_superieur_cuir.modifiers.new('WeightedNormal', 'WEIGHTED_NORMAL')
_m.keep_sharp = True
ob_fermoir_boucle_laiton.location = (-0.015, -0.0373, 0.0406)
_m = ob_fermoir_boucle_laiton.modifiers.new('Bevel', 'BEVEL')
_m.width = 0.001
_m.width_pct = 0.001
_m.segments = 2
_m.angle_limit = 0.6109
_m = ob_fermoir_boucle_laiton.modifiers.new('WeightedNormal', 'WEIGHTED_NORMAL')
_m.keep_sharp = True
ob_anse_arche_cuir.location = (0.0, 0.0, 0.0)
_m = ob_anse_arche_cuir.modifiers.new('WeightedNormal', 'WEIGHTED_NORMAL')
_m.keep_sharp = True

# ---- collection membership
scene.collection.objects.link(ob_corps_principal_cuir)
scene.collection.objects.link(ob_rabat_superieur_cuir)
scene.collection.objects.link(ob_fermoir_boucle_laiton)
scene.collection.objects.link(ob_anse_arche_cuir)

# ---- scene / render settings (as saved in the file)
scene.frame_start = 1; scene.frame_end = 250; scene.frame_set(1)
scene.render.engine = 'BLENDER_EEVEE_NEXT'
scene.render.image_settings.exr_codec = 'NONE'
scene.render.use_bake_clear = False
scene.render.bake_margin = 0
scene.render.bake_bias = 0.0
scene.render.bake_samples = 0
scene.render.simplify_subdivision_render = 0
scene.render.simplify_child_particles_render = 0.0
scene.render.compositor_device = 'GPU'
scene.eevee.use_volume_custom_range = False
scene.eevee.gtao_distance = 0.0
scene.eevee.use_fast_gi = False
scene.eevee.fast_gi_thickness_near = 0.1
scene.eevee.fast_gi_thickness_far = 0.0
scene.eevee.ray_tracing_options.screen_trace_thickness = 0.1
bpy.context.view_layer.update()

# ---- added for rendering (the .blend has no active camera and no usable light): camera, sun + grey world if the file has none
cam_auto = bpy.data.cameras.new('AutoCamera')
cam_auto.lens = 50.0
cam_auto.sensor_width = 36.0
cam_auto.clip_end = 1000.0
ob_auto_camera = bpy.data.objects.new('AutoCamera', cam_auto)
scene.collection.objects.link(ob_auto_camera)
ob_auto_camera.location = (0.307897, -0.372507, 0.380367)
ob_auto_camera.rotation_euler = (1.09748, -7.21219e-08, 0.694738)
scene.camera = ob_auto_camera
light_auto_sun = bpy.data.lights.new('AutoSun', 'SUN')
light_auto_sun.energy = 3.0
light_auto_sun.angle = 0.0523599
ob_auto_sun = bpy.data.objects.new('AutoSun', light_auto_sun)
scene.collection.objects.link(ob_auto_sun)
ob_auto_sun.rotation_euler = (0.872665, 0.174533, 0.523599)
if scene.world is None:
    world_auto = bpy.data.worlds.new('AutoWorld')
    world_auto.color = (0.3, 0.3, 0.3)
    scene.world = world_auto
bpy.context.view_layer.update()
